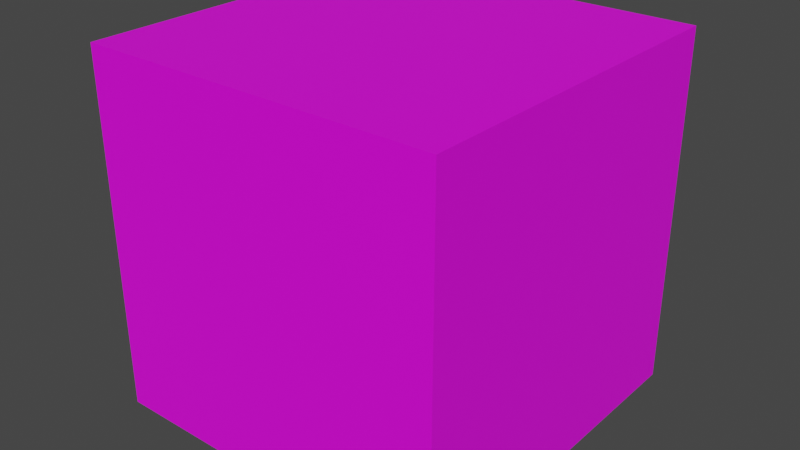 # Source: skybox.blend  (saved by Blender 2.90.8; exported with 4.5.12 LTS)
import bpy
from mathutils import Matrix  # noqa: F401  (used for matrix-valued properties, if any)

bpy.ops.wm.read_factory_settings(use_empty=True)
scene = bpy.context.scene
scene.name = 'Scene'

# ---- collections
col_collection = bpy.data.collections.new('Collection'); scene.collection.children.link(col_collection)

# ---- images (referenced by path relative to the original .blend; pixels are not part of the script)
import os
ASSET_DIR = os.environ.get("B2B_ASSET_DIR", "")  # directory of the original .blend (textures are referenced by path, not embedded)
HERE = os.path.dirname(os.path.abspath(__file__))  # packed textures are extracted next to this script under _unpacked/

def load_image(name, relpath, width, height, colorspace="sRGB"):
    """Load a texture the original file referenced (path relative to the .blend, or extracted next to this script)."""
    p = next((c for c in (os.path.join(HERE, relpath), os.path.join(ASSET_DIR, relpath)) if relpath and os.path.exists(c)), "")
    if p:
        img = bpy.data.images.load(p, check_existing=True)
        img.name = name
    else:  # same state as the original file: an image datablock whose file is absent (Cycles renders it pink)
        img = bpy.data.images.new(name, width, height)
        img.source = "FILE"
        img.filepath = "//" + (relpath or name)
    img.colorspace_settings.name = colorspace
    return img
img_skybox_png = load_image('skybox.png', 'skybox.png', 1024, 1024, 'sRGB')

# ---- materials (node trees are filled in below, after node groups)
mat_material_001 = bpy.data.materials.new('Material.001')
mat_material_001.use_transparent_shadow = False

# ---- material node trees
mat_material_001.use_nodes = True; mat_material_001.node_tree.nodes.clear()
_N = mat_material_001.node_tree.nodes; _L = mat_material_001.node_tree.links
n0 = _N.new('ShaderNodeBsdfPrincipled'); n0.name = 'Principled BSDF'; n0.location = (10, 300)
n0.distribution = 'GGX'
n0.subsurface_method = 'BURLEY'
n0.inputs[3].default_value = 1.45
n0.inputs[27].default_value = (0.0, 0.0, 0.0, 1.0)
n0.inputs[28].default_value = 1.0
n1 = _N.new('ShaderNodeOutputMaterial'); n1.name = 'Material Output'; n1.location = (300, 300)
n2 = _N.new('ShaderNodeTexImage'); n2.name = 'Image Texture'; n2.location = (-330, 230)
n2.image = img_skybox_png
_L.new(n0.outputs[0], n1.inputs[0])
_L.new(n2.outputs[0], n0.inputs[0])
n1.is_active_output = True

# ---- world
world_world = bpy.data.worlds.new('World'); scene.world = world_world
world_world.use_nodes = True; world_world.node_tree.nodes.clear()
_N = world_world.node_tree.nodes; _L = world_world.node_tree.links
n0 = _N.new('ShaderNodeOutputWorld'); n0.name = 'World Output'; n0.location = (300, 300)
n1 = _N.new('ShaderNodeBackground'); n1.name = 'Background'; n1.location = (10, 300)
n1.inputs[0].default_value = (0.05088, 0.05088, 0.05088, 1.0)
_L.new(n1.outputs[0], n0.inputs[0])
n0.is_active_output = True
world_world.color = (0.05088, 0.05088, 0.05088)
world_world.use_sun_shadow = False
world_world.sun_shadow_jitter_overblur = 0.0

# ---- meshes
me_cube_001 = bpy.data.meshes.new('Cube.001')
me_cube_001.from_pydata([(-1.0, -1.0, -1.0), (-1.0, -1.0, 1.0), (-1.0, 1.0, -1.0), (-1.0, 1.0, 1.0), (1.0, -1.0, -1.0), (1.0, -1.0, 1.0), (1.0, 1.0, -1.0), (1.0, 1.0, 1.0)], [], [(0, 1, 3, 2), (2, 3, 7, 6), (6, 7, 5, 4), (4, 5, 1, 0), (2, 6, 4, 0), (7, 3, 1, 5)])
_uv = me_cube_001.uv_layers.new(name='UVMap')
_uv.uv.foreach_set('vector', [0.2501, 0.0, 0.5001, 0.0, 0.5001, 0.25, 0.2501, 0.25, 0.2501, 0.25, 0.5001, 0.25, 0.5001, 0.5, 0.2501, 0.5, 0.2501, 0.5, 0.5001, 0.5, 0.5001, 0.75, 0.2501, 0.75, 0.2501, 0.75, 0.5001, 0.75, 0.5001, 1.0, 0.2501, 1.0, 5.415e-05, 0.5, 0.2501, 0.5, 0.2501, 0.75, 5.415e-05, 0.75, 0.5001, 0.5, 0.7501, 0.5, 0.7501, 0.75, 0.5001, 0.75])
me_cube_001.materials.append(mat_material_001)
me_cube_001.use_remesh_fix_poles = True
me_cube_001.use_remesh_preserve_attributes = False
me_cube_001.use_mirror_vertex_groups = False
me_cube_001.update()

# ---- objects
ob_cube = bpy.data.objects.new('Cube', me_cube_001)

# ---- transforms, parenting, visibility, modifiers, constraints
ob_cube.location = (0.0, 0.0, 0.0)
ob_cube.rotation_euler = (-0.0, 1.571, 0.0)
ob_cube.lineart.crease_threshold = 0.0

# ---- collection membership
col_collection.objects.link(ob_cube)

# ---- scene / render settings (as saved in the file)
scene.frame_start = 1; scene.frame_end = 250; scene.frame_set(1)
scene.render.engine = 'BLENDER_EEVEE_NEXT'
scene.cycles.use_denoising = False
scene.cycles.samples = 128
scene.cycles.sampling_pattern = 'TABULATED_SOBOL'
scene.cycles.use_adaptive_sampling = False
scene.cycles.use_light_tree = False
scene.view_settings.view_transform = 'Filmic'
bpy.context.view_layer.update()

# ---- added for rendering (the .blend has no active camera and no usable light): camera, sun
cam_auto = bpy.data.cameras.new('AutoCamera')
cam_auto.lens = 50.0
cam_auto.sensor_width = 36.0
cam_auto.clip_end = 1000.0
ob_auto_camera = bpy.data.objects.new('AutoCamera', cam_auto)
scene.collection.objects.link(ob_auto_camera)
ob_auto_camera.location = (3.20507, -3.84609, 2.56406)
ob_auto_camera.rotation_euler = (1.09748, -7.21219e-08, 0.694738)
scene.camera = ob_auto_camera
light_auto_sun = bpy.data.lights.new('AutoSun', 'SUN')
light_auto_sun.energy = 3.0
light_auto_sun.angle = 0.0523599
ob_auto_sun = bpy.data.objects.new('AutoSun', light_auto_sun)
scene.collection.objects.link(ob_auto_sun)
ob_auto_sun.rotation_euler = (0.872665, 0.174533, 0.523599)
bpy.context.view_layer.update()
